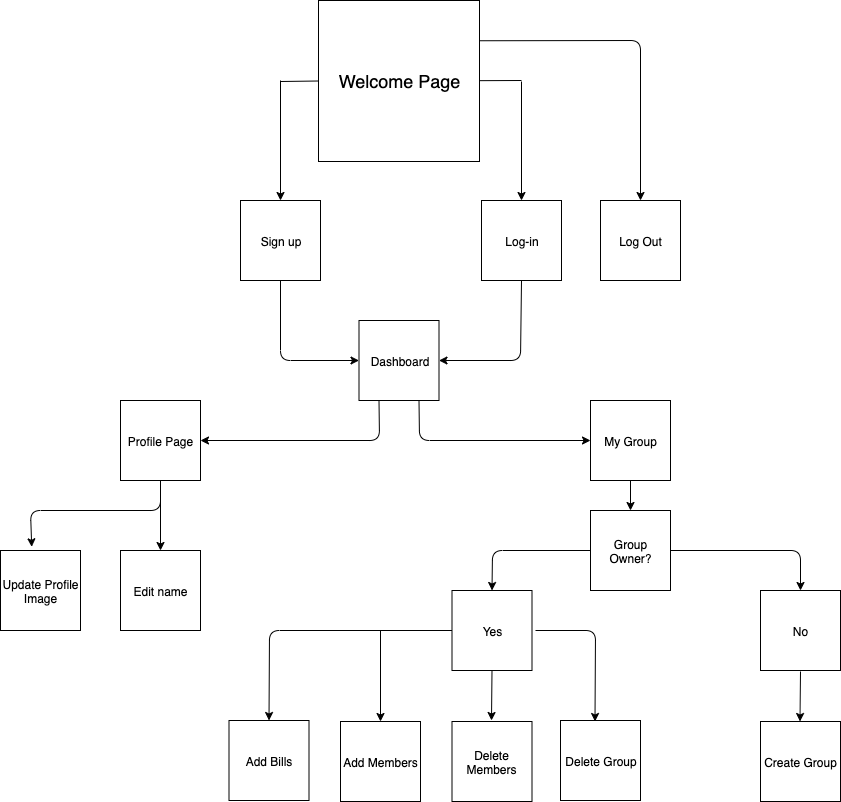

The diagram above was exported from draw.io. Its source (the exported page's mxGraphModel, read from the mxfile embedded in the PNG):
<mxGraphModel dx="1346" dy="598" grid="1" gridSize="10" guides="1" tooltips="1" connect="1" arrows="1" fold="1" page="1" pageScale="1" pageWidth="1100" pageHeight="850" background="#ffffff" math="0" shadow="0">
  <root>
    <mxCell id="0" />
    <mxCell id="1" parent="0" />
    <mxCell id="bf1prnGSltvHkiQAgVLt-1" value="&lt;font style=&quot;font-size: 18px&quot;&gt;Welcome Page&lt;/font&gt;" style="whiteSpace=wrap;html=1;aspect=fixed;" parent="1" vertex="1">
      <mxGeometry x="478" y="40" width="161" height="161" as="geometry" />
    </mxCell>
    <mxCell id="bf1prnGSltvHkiQAgVLt-2" value="" style="endArrow=classic;html=1;entryX=0.5;entryY=0;entryDx=0;entryDy=0;" parent="1" target="bf1prnGSltvHkiQAgVLt-3" edge="1">
      <mxGeometry width="50" height="50" relative="1" as="geometry">
        <mxPoint x="440" y="120" as="sourcePoint" />
        <mxPoint x="360" y="110" as="targetPoint" />
      </mxGeometry>
    </mxCell>
    <mxCell id="bf1prnGSltvHkiQAgVLt-3" value="Sign up" style="whiteSpace=wrap;html=1;aspect=fixed;" parent="1" vertex="1">
      <mxGeometry x="400" y="240" width="80" height="80" as="geometry" />
    </mxCell>
    <mxCell id="bf1prnGSltvHkiQAgVLt-4" value="Log-in" style="whiteSpace=wrap;html=1;aspect=fixed;" parent="1" vertex="1">
      <mxGeometry x="641" y="240" width="80" height="80" as="geometry" />
    </mxCell>
    <mxCell id="bf1prnGSltvHkiQAgVLt-5" value="" style="endArrow=classic;html=1;entryX=0.5;entryY=0;entryDx=0;entryDy=0;" parent="1" target="bf1prnGSltvHkiQAgVLt-4" edge="1">
      <mxGeometry width="50" height="50" relative="1" as="geometry">
        <mxPoint x="681" y="121" as="sourcePoint" />
        <mxPoint x="380" y="340" as="targetPoint" />
      </mxGeometry>
    </mxCell>
    <mxCell id="bf1prnGSltvHkiQAgVLt-8" value="Dashboard" style="whiteSpace=wrap;html=1;aspect=fixed;" parent="1" vertex="1">
      <mxGeometry x="518.5" y="360" width="80" height="80" as="geometry" />
    </mxCell>
    <mxCell id="bf1prnGSltvHkiQAgVLt-13" value="" style="endArrow=none;html=1;entryX=0;entryY=0.5;entryDx=0;entryDy=0;" parent="1" target="bf1prnGSltvHkiQAgVLt-1" edge="1">
      <mxGeometry width="50" height="50" relative="1" as="geometry">
        <mxPoint x="440" y="121" as="sourcePoint" />
        <mxPoint x="450" y="460" as="targetPoint" />
      </mxGeometry>
    </mxCell>
    <mxCell id="bf1prnGSltvHkiQAgVLt-14" value="" style="endArrow=none;html=1;entryX=0;entryY=0.5;entryDx=0;entryDy=0;" parent="1" source="bf1prnGSltvHkiQAgVLt-1" edge="1">
      <mxGeometry width="50" height="50" relative="1" as="geometry">
        <mxPoint x="643" y="120.5" as="sourcePoint" />
        <mxPoint x="681" y="120" as="targetPoint" />
      </mxGeometry>
    </mxCell>
    <mxCell id="bf1prnGSltvHkiQAgVLt-16" value="" style="endArrow=classic;html=1;exitX=0.5;exitY=1;exitDx=0;exitDy=0;" parent="1" source="bf1prnGSltvHkiQAgVLt-4" target="bf1prnGSltvHkiQAgVLt-8" edge="1">
      <mxGeometry width="50" height="50" relative="1" as="geometry">
        <mxPoint x="560" y="280" as="sourcePoint" />
        <mxPoint x="450" y="460" as="targetPoint" />
        <Array as="points">
          <mxPoint x="680" y="400" />
        </Array>
      </mxGeometry>
    </mxCell>
    <mxCell id="bf1prnGSltvHkiQAgVLt-17" value="" style="endArrow=classic;html=1;entryX=0;entryY=0.5;entryDx=0;entryDy=0;exitX=0.5;exitY=1;exitDx=0;exitDy=0;" parent="1" source="bf1prnGSltvHkiQAgVLt-3" target="bf1prnGSltvHkiQAgVLt-8" edge="1">
      <mxGeometry width="50" height="50" relative="1" as="geometry">
        <mxPoint x="400" y="510" as="sourcePoint" />
        <mxPoint x="450" y="460" as="targetPoint" />
        <Array as="points">
          <mxPoint x="440" y="400" />
        </Array>
      </mxGeometry>
    </mxCell>
    <mxCell id="s_zmfEEO3Ew1HibpYPeA-1" value="" style="endArrow=classic;html=1;exitX=0.25;exitY=1;exitDx=0;exitDy=0;entryX=1;entryY=0.5;entryDx=0;entryDy=0;" parent="1" source="bf1prnGSltvHkiQAgVLt-8" edge="1" target="s_zmfEEO3Ew1HibpYPeA-2">
      <mxGeometry width="50" height="50" relative="1" as="geometry">
        <mxPoint x="400" y="510" as="sourcePoint" />
        <mxPoint x="480" y="520" as="targetPoint" />
        <Array as="points">
          <mxPoint x="539" y="480" />
        </Array>
      </mxGeometry>
    </mxCell>
    <mxCell id="s_zmfEEO3Ew1HibpYPeA-2" value="Profile Page" style="whiteSpace=wrap;html=1;aspect=fixed;" parent="1" vertex="1">
      <mxGeometry x="280" y="440" width="80" height="80" as="geometry" />
    </mxCell>
    <mxCell id="s_zmfEEO3Ew1HibpYPeA-3" value="My Group" style="whiteSpace=wrap;html=1;aspect=fixed;" parent="1" vertex="1">
      <mxGeometry x="750" y="440" width="80" height="80" as="geometry" />
    </mxCell>
    <mxCell id="s_zmfEEO3Ew1HibpYPeA-4" value="" style="endArrow=classic;html=1;exitX=0.75;exitY=1;exitDx=0;exitDy=0;entryX=0;entryY=0.5;entryDx=0;entryDy=0;" parent="1" source="bf1prnGSltvHkiQAgVLt-8" target="s_zmfEEO3Ew1HibpYPeA-3" edge="1">
      <mxGeometry width="50" height="50" relative="1" as="geometry">
        <mxPoint x="400" y="630" as="sourcePoint" />
        <mxPoint x="600" y="520" as="targetPoint" />
        <Array as="points">
          <mxPoint x="579" y="480" />
        </Array>
      </mxGeometry>
    </mxCell>
    <mxCell id="ZlDr4-Gsd6px4_aXWhdc-1" value="" style="endArrow=classic;html=1;exitX=1;exitY=0.25;exitDx=0;exitDy=0;" parent="1" source="bf1prnGSltvHkiQAgVLt-1" edge="1">
      <mxGeometry width="50" height="50" relative="1" as="geometry">
        <mxPoint x="720" y="120" as="sourcePoint" />
        <mxPoint x="800" y="240" as="targetPoint" />
        <Array as="points">
          <mxPoint x="800" y="80" />
        </Array>
      </mxGeometry>
    </mxCell>
    <mxCell id="ZlDr4-Gsd6px4_aXWhdc-2" value="Log Out" style="whiteSpace=wrap;html=1;aspect=fixed;" parent="1" vertex="1">
      <mxGeometry x="760" y="240" width="80" height="80" as="geometry" />
    </mxCell>
    <mxCell id="CnHC65XpM2RltyDXUc_X-1" value="Add Bills" style="whiteSpace=wrap;html=1;aspect=fixed;" vertex="1" parent="1">
      <mxGeometry x="388.5" y="760" width="80" height="80" as="geometry" />
    </mxCell>
    <mxCell id="CnHC65XpM2RltyDXUc_X-2" value="Add Members" style="whiteSpace=wrap;html=1;aspect=fixed;" vertex="1" parent="1">
      <mxGeometry x="500" y="761" width="80" height="80" as="geometry" />
    </mxCell>
    <mxCell id="CnHC65XpM2RltyDXUc_X-3" value="Delete Members" style="whiteSpace=wrap;html=1;aspect=fixed;" vertex="1" parent="1">
      <mxGeometry x="611.5" y="761" width="80" height="80" as="geometry" />
    </mxCell>
    <mxCell id="CnHC65XpM2RltyDXUc_X-4" value="Delete Group" style="whiteSpace=wrap;html=1;aspect=fixed;" vertex="1" parent="1">
      <mxGeometry x="720" y="760" width="80" height="80" as="geometry" />
    </mxCell>
    <mxCell id="CnHC65XpM2RltyDXUc_X-5" value="Group Owner?" style="whiteSpace=wrap;html=1;aspect=fixed;" vertex="1" parent="1">
      <mxGeometry x="750" y="550" width="80" height="80" as="geometry" />
    </mxCell>
    <mxCell id="CnHC65XpM2RltyDXUc_X-6" value="" style="endArrow=classic;html=1;entryX=0.5;entryY=0;entryDx=0;entryDy=0;exitX=0;exitY=0.5;exitDx=0;exitDy=0;" edge="1" parent="1" source="CnHC65XpM2RltyDXUc_X-10" target="CnHC65XpM2RltyDXUc_X-1">
      <mxGeometry width="50" height="50" relative="1" as="geometry">
        <mxPoint x="605" y="700" as="sourcePoint" />
        <mxPoint x="435" y="590" as="targetPoint" />
        <Array as="points">
          <mxPoint x="429" y="670" />
        </Array>
      </mxGeometry>
    </mxCell>
    <mxCell id="CnHC65XpM2RltyDXUc_X-7" value="" style="endArrow=classic;html=1;" edge="1" parent="1" target="CnHC65XpM2RltyDXUc_X-2">
      <mxGeometry width="50" height="50" relative="1" as="geometry">
        <mxPoint x="540" y="670" as="sourcePoint" />
        <mxPoint x="405" y="760" as="targetPoint" />
      </mxGeometry>
    </mxCell>
    <mxCell id="CnHC65XpM2RltyDXUc_X-8" value="" style="endArrow=classic;html=1;exitX=0.5;exitY=1;exitDx=0;exitDy=0;" edge="1" parent="1" source="CnHC65XpM2RltyDXUc_X-10">
      <mxGeometry width="50" height="50" relative="1" as="geometry">
        <mxPoint x="649.5" y="740" as="sourcePoint" />
        <mxPoint x="651" y="760" as="targetPoint" />
      </mxGeometry>
    </mxCell>
    <mxCell id="CnHC65XpM2RltyDXUc_X-9" value="" style="endArrow=classic;html=1;" edge="1" parent="1">
      <mxGeometry width="50" height="50" relative="1" as="geometry">
        <mxPoint x="695" y="670" as="sourcePoint" />
        <mxPoint x="754.5" y="761" as="targetPoint" />
        <Array as="points">
          <mxPoint x="755" y="670" />
        </Array>
      </mxGeometry>
    </mxCell>
    <mxCell id="CnHC65XpM2RltyDXUc_X-10" value="Yes" style="whiteSpace=wrap;html=1;aspect=fixed;" vertex="1" parent="1">
      <mxGeometry x="611.5" y="630" width="80" height="80" as="geometry" />
    </mxCell>
    <mxCell id="CnHC65XpM2RltyDXUc_X-13" value="No" style="whiteSpace=wrap;html=1;aspect=fixed;" vertex="1" parent="1">
      <mxGeometry x="920" y="630" width="80" height="80" as="geometry" />
    </mxCell>
    <mxCell id="CnHC65XpM2RltyDXUc_X-14" value="" style="endArrow=classic;html=1;exitX=0;exitY=0.5;exitDx=0;exitDy=0;entryX=0.5;entryY=0;entryDx=0;entryDy=0;" edge="1" parent="1" source="CnHC65XpM2RltyDXUc_X-5" target="CnHC65XpM2RltyDXUc_X-10">
      <mxGeometry width="50" height="50" relative="1" as="geometry">
        <mxPoint x="390" y="910" as="sourcePoint" />
        <mxPoint x="440" y="860" as="targetPoint" />
        <Array as="points">
          <mxPoint x="652" y="590" />
        </Array>
      </mxGeometry>
    </mxCell>
    <mxCell id="CnHC65XpM2RltyDXUc_X-15" value="" style="endArrow=classic;html=1;exitX=1;exitY=0.5;exitDx=0;exitDy=0;entryX=0.5;entryY=0;entryDx=0;entryDy=0;" edge="1" parent="1" source="CnHC65XpM2RltyDXUc_X-5" target="CnHC65XpM2RltyDXUc_X-13">
      <mxGeometry width="50" height="50" relative="1" as="geometry">
        <mxPoint x="390" y="910" as="sourcePoint" />
        <mxPoint x="440" y="860" as="targetPoint" />
        <Array as="points">
          <mxPoint x="960" y="590" />
        </Array>
      </mxGeometry>
    </mxCell>
    <mxCell id="CnHC65XpM2RltyDXUc_X-17" value="" style="endArrow=classic;html=1;exitX=0.5;exitY=1;exitDx=0;exitDy=0;" edge="1" parent="1">
      <mxGeometry width="50" height="50" relative="1" as="geometry">
        <mxPoint x="960" y="711" as="sourcePoint" />
        <mxPoint x="959.5" y="761" as="targetPoint" />
      </mxGeometry>
    </mxCell>
    <mxCell id="CnHC65XpM2RltyDXUc_X-18" value="Create Group" style="whiteSpace=wrap;html=1;aspect=fixed;" vertex="1" parent="1">
      <mxGeometry x="920" y="761" width="80" height="80" as="geometry" />
    </mxCell>
    <mxCell id="CnHC65XpM2RltyDXUc_X-19" value="" style="endArrow=classic;html=1;exitX=0.5;exitY=1;exitDx=0;exitDy=0;entryX=0.5;entryY=0;entryDx=0;entryDy=0;" edge="1" parent="1" source="s_zmfEEO3Ew1HibpYPeA-3" target="CnHC65XpM2RltyDXUc_X-5">
      <mxGeometry width="50" height="50" relative="1" as="geometry">
        <mxPoint x="390" y="910" as="sourcePoint" />
        <mxPoint x="440" y="860" as="targetPoint" />
      </mxGeometry>
    </mxCell>
    <mxCell id="CnHC65XpM2RltyDXUc_X-20" value="" style="endArrow=classic;html=1;exitX=0.5;exitY=1;exitDx=0;exitDy=0;entryX=0.39;entryY=-0.046;entryDx=0;entryDy=0;entryPerimeter=0;" edge="1" parent="1" source="s_zmfEEO3Ew1HibpYPeA-2" target="CnHC65XpM2RltyDXUc_X-21">
      <mxGeometry width="50" height="50" relative="1" as="geometry">
        <mxPoint x="280" y="900" as="sourcePoint" />
        <mxPoint x="180" y="550" as="targetPoint" />
        <Array as="points">
          <mxPoint x="320" y="550" />
          <mxPoint x="190" y="550" />
        </Array>
      </mxGeometry>
    </mxCell>
    <mxCell id="CnHC65XpM2RltyDXUc_X-21" value="Update Profile Image" style="whiteSpace=wrap;html=1;aspect=fixed;" vertex="1" parent="1">
      <mxGeometry x="160" y="590" width="80" height="80" as="geometry" />
    </mxCell>
    <mxCell id="CnHC65XpM2RltyDXUc_X-22" value="Edit name" style="whiteSpace=wrap;html=1;aspect=fixed;" vertex="1" parent="1">
      <mxGeometry x="280" y="590" width="80" height="80" as="geometry" />
    </mxCell>
    <mxCell id="CnHC65XpM2RltyDXUc_X-24" value="" style="endArrow=classic;html=1;exitX=0.5;exitY=1;exitDx=0;exitDy=0;entryX=0.5;entryY=0;entryDx=0;entryDy=0;" edge="1" parent="1" source="s_zmfEEO3Ew1HibpYPeA-2" target="CnHC65XpM2RltyDXUc_X-22">
      <mxGeometry width="50" height="50" relative="1" as="geometry">
        <mxPoint x="160" y="900" as="sourcePoint" />
        <mxPoint x="210" y="850" as="targetPoint" />
      </mxGeometry>
    </mxCell>
  </root>
</mxGraphModel>